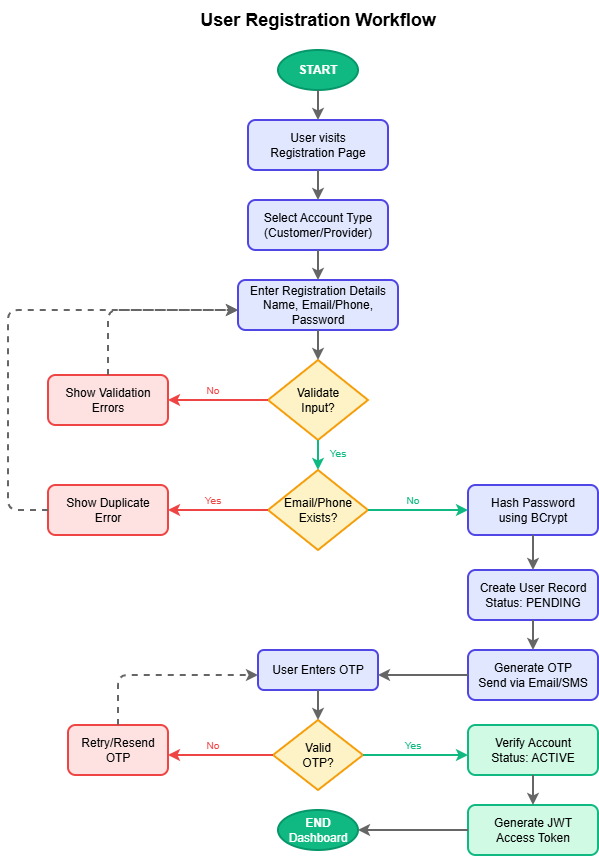

The diagram above was exported from draw.io. Its source (the exported page's mxGraphModel, read from the mxfile embedded in the PNG):
<mxGraphModel dx="1165" dy="796" grid="1" gridSize="10" guides="1" tooltips="1" connect="1" arrows="1" fold="1" page="1" pageScale="1" pageWidth="1100" pageHeight="900" math="0" shadow="0">
  <root>
    <mxCell id="0" />
    <mxCell id="1" parent="0" />
    <mxCell id="title" parent="1" style="text;html=1;strokeColor=none;fillColor=none;align=center;verticalAlign=middle;whiteSpace=wrap;rounded=0;fontSize=18;" value="&lt;b&gt;User Registration Workflow&lt;/b&gt;" vertex="1">
      <mxGeometry height="40" width="300" x="400" y="20" as="geometry" />
    </mxCell>
    <mxCell id="start" parent="1" style="ellipse;whiteSpace=wrap;html=1;fillColor=#10B981;strokeColor=#059669;strokeWidth=2;fontColor=#FFFFFF;" value="&lt;b&gt;START&lt;/b&gt;" vertex="1">
      <mxGeometry height="40" width="80" x="510" y="70" as="geometry" />
    </mxCell>
    <mxCell id="p1" parent="1" style="rounded=1;whiteSpace=wrap;html=1;fillColor=#E0E7FF;strokeColor=#4F46E5;strokeWidth=2;" value="User visits&lt;br&gt;Registration Page" vertex="1">
      <mxGeometry height="50" width="140" x="480" y="140" as="geometry" />
    </mxCell>
    <mxCell id="p2" parent="1" style="rounded=1;whiteSpace=wrap;html=1;fillColor=#E0E7FF;strokeColor=#4F46E5;strokeWidth=2;" value="Select Account Type&lt;br&gt;(Customer/Provider)" vertex="1">
      <mxGeometry height="50" width="140" x="480" y="220" as="geometry" />
    </mxCell>
    <mxCell id="p3" parent="1" style="rounded=1;whiteSpace=wrap;html=1;fillColor=#E0E7FF;strokeColor=#4F46E5;strokeWidth=2;" value="Enter Registration Details&lt;br&gt;Name, Email/Phone, Password" vertex="1">
      <mxGeometry height="50" width="160" x="470" y="300" as="geometry" />
    </mxCell>
    <mxCell id="d1" parent="1" style="rhombus;whiteSpace=wrap;html=1;fillColor=#FEF3C7;strokeColor=#F59E0B;strokeWidth=2;" value="Validate&lt;br&gt;Input?" vertex="1">
      <mxGeometry height="80" width="100" x="500" y="380" as="geometry" />
    </mxCell>
    <mxCell id="p4" parent="1" style="rounded=1;whiteSpace=wrap;html=1;fillColor=#FEE2E2;strokeColor=#EF4444;strokeWidth=2;" value="Show Validation&lt;br&gt;Errors" vertex="1">
      <mxGeometry height="50" width="120" x="280" y="395" as="geometry" />
    </mxCell>
    <mxCell id="d2" parent="1" style="rhombus;whiteSpace=wrap;html=1;fillColor=#FEF3C7;strokeColor=#F59E0B;strokeWidth=2;" value="Email/Phone&lt;br&gt;Exists?" vertex="1">
      <mxGeometry height="80" width="100" x="500" y="490" as="geometry" />
    </mxCell>
    <mxCell id="p5" parent="1" style="rounded=1;whiteSpace=wrap;html=1;fillColor=#FEE2E2;strokeColor=#EF4444;strokeWidth=2;" value="Show Duplicate&lt;br&gt;Error" vertex="1">
      <mxGeometry height="50" width="120" x="280" y="505" as="geometry" />
    </mxCell>
    <mxCell id="p6" parent="1" style="rounded=1;whiteSpace=wrap;html=1;fillColor=#E0E7FF;strokeColor=#4F46E5;strokeWidth=2;" value="Hash Password&lt;br&gt;using BCrypt" vertex="1">
      <mxGeometry height="50" width="130" x="700" y="505" as="geometry" />
    </mxCell>
    <mxCell id="p7" parent="1" style="rounded=1;whiteSpace=wrap;html=1;fillColor=#E0E7FF;strokeColor=#4F46E5;strokeWidth=2;" value="Create User Record&lt;br&gt;Status: PENDING" vertex="1">
      <mxGeometry height="50" width="130" x="700" y="590" as="geometry" />
    </mxCell>
    <mxCell id="p8" parent="1" style="rounded=1;whiteSpace=wrap;html=1;fillColor=#E0E7FF;strokeColor=#4F46E5;strokeWidth=2;" value="Generate OTP&lt;br&gt;Send via Email/SMS" vertex="1">
      <mxGeometry height="50" width="130" x="700" y="670" as="geometry" />
    </mxCell>
    <mxCell id="p9" parent="1" style="rounded=1;whiteSpace=wrap;html=1;fillColor=#E0E7FF;strokeColor=#4F46E5;strokeWidth=2;" value="User Enters OTP" vertex="1">
      <mxGeometry height="40" width="120" x="490" y="670" as="geometry" />
    </mxCell>
    <mxCell id="d3" parent="1" style="rhombus;whiteSpace=wrap;html=1;fillColor=#FEF3C7;strokeColor=#F59E0B;strokeWidth=2;" value="Valid&lt;br&gt;OTP?" vertex="1">
      <mxGeometry height="70" width="90" x="505" y="740" as="geometry" />
    </mxCell>
    <mxCell id="p10" parent="1" style="rounded=1;whiteSpace=wrap;html=1;fillColor=#FEE2E2;strokeColor=#EF4444;strokeWidth=2;" value="Retry/Resend&lt;br&gt;OTP" vertex="1">
      <mxGeometry height="50" width="100" x="300" y="745" as="geometry" />
    </mxCell>
    <mxCell id="p11" parent="1" style="rounded=1;whiteSpace=wrap;html=1;fillColor=#D1FAE5;strokeColor=#10B981;strokeWidth=2;" value="Verify Account&lt;br&gt;Status: ACTIVE" vertex="1">
      <mxGeometry height="50" width="130" x="700" y="745" as="geometry" />
    </mxCell>
    <mxCell id="p12" parent="1" style="rounded=1;whiteSpace=wrap;html=1;fillColor=#D1FAE5;strokeColor=#10B981;strokeWidth=2;" value="Generate JWT&lt;br&gt;Access Token" vertex="1">
      <mxGeometry height="50" width="130" x="700" y="825" as="geometry" />
    </mxCell>
    <mxCell id="end" parent="1" style="ellipse;whiteSpace=wrap;html=1;fillColor=#10B981;strokeColor=#059669;strokeWidth=2;fontColor=#FFFFFF;" value="&lt;b&gt;END&lt;/b&gt;&lt;br&gt;Dashboard" vertex="1">
      <mxGeometry height="40" width="80" x="510" y="830" as="geometry" />
    </mxCell>
    <mxCell id="a1" edge="1" parent="1" style="endArrow=classic;html=1;strokeWidth=2;strokeColor=#666;">
      <mxGeometry relative="1" as="geometry">
        <mxPoint x="550" y="110" as="sourcePoint" />
        <mxPoint x="550" y="140" as="targetPoint" />
      </mxGeometry>
    </mxCell>
    <mxCell id="a2" edge="1" parent="1" style="endArrow=classic;html=1;strokeWidth=2;strokeColor=#666;">
      <mxGeometry relative="1" as="geometry">
        <mxPoint x="550" y="190" as="sourcePoint" />
        <mxPoint x="550" y="220" as="targetPoint" />
      </mxGeometry>
    </mxCell>
    <mxCell id="a3" edge="1" parent="1" style="endArrow=classic;html=1;strokeWidth=2;strokeColor=#666;">
      <mxGeometry relative="1" as="geometry">
        <mxPoint x="550" y="270" as="sourcePoint" />
        <mxPoint x="550" y="300" as="targetPoint" />
      </mxGeometry>
    </mxCell>
    <mxCell id="a4" edge="1" parent="1" style="endArrow=classic;html=1;strokeWidth=2;strokeColor=#666;">
      <mxGeometry relative="1" as="geometry">
        <mxPoint x="550" y="350" as="sourcePoint" />
        <mxPoint x="550" y="380" as="targetPoint" />
      </mxGeometry>
    </mxCell>
    <mxCell id="a5" edge="1" parent="1" style="endArrow=classic;html=1;strokeWidth=2;strokeColor=#EF4444;">
      <mxGeometry relative="1" as="geometry">
        <mxPoint x="500" y="420" as="sourcePoint" />
        <mxPoint x="400" y="420" as="targetPoint" />
      </mxGeometry>
    </mxCell>
    <mxCell id="a5-l" parent="1" style="text;html=1;strokeColor=none;fillColor=none;align=center;verticalAlign=middle;whiteSpace=wrap;rounded=0;fontSize=10;fontColor=#EF4444;" value="No" vertex="1">
      <mxGeometry height="20" width="30" x="430" y="400" as="geometry" />
    </mxCell>
    <mxCell id="a6" edge="1" parent="1" style="endArrow=classic;html=1;strokeWidth=2;strokeColor=#666;dashed=1;">
      <mxGeometry relative="1" as="geometry">
        <Array as="points">
          <mxPoint x="340" y="330" />
        </Array>
        <mxPoint x="340" y="395" as="sourcePoint" />
        <mxPoint x="470" y="330" as="targetPoint" />
      </mxGeometry>
    </mxCell>
    <mxCell id="a7" edge="1" parent="1" style="endArrow=classic;html=1;strokeWidth=2;strokeColor=#10B981;">
      <mxGeometry relative="1" as="geometry">
        <mxPoint x="550" y="460" as="sourcePoint" />
        <mxPoint x="550" y="490" as="targetPoint" />
      </mxGeometry>
    </mxCell>
    <mxCell id="a7-l" parent="1" style="text;html=1;strokeColor=none;fillColor=none;align=center;verticalAlign=middle;whiteSpace=wrap;rounded=0;fontSize=10;fontColor=#10B981;" value="Yes" vertex="1">
      <mxGeometry height="20" width="30" x="555" y="463" as="geometry" />
    </mxCell>
    <mxCell id="a8" edge="1" parent="1" style="endArrow=classic;html=1;strokeWidth=2;strokeColor=#EF4444;">
      <mxGeometry relative="1" as="geometry">
        <mxPoint x="500" y="530" as="sourcePoint" />
        <mxPoint x="400" y="530" as="targetPoint" />
      </mxGeometry>
    </mxCell>
    <mxCell id="a8-l" parent="1" style="text;html=1;strokeColor=none;fillColor=none;align=center;verticalAlign=middle;whiteSpace=wrap;rounded=0;fontSize=10;fontColor=#EF4444;" value="Yes" vertex="1">
      <mxGeometry height="20" width="30" x="430" y="510" as="geometry" />
    </mxCell>
    <mxCell id="a9" edge="1" parent="1" style="endArrow=classic;html=1;strokeWidth=2;strokeColor=#666;dashed=1;">
      <mxGeometry relative="1" as="geometry">
        <Array as="points">
          <mxPoint x="240" y="530" />
          <mxPoint x="240" y="330" />
        </Array>
        <mxPoint x="280" y="530" as="sourcePoint" />
        <mxPoint x="470" y="330" as="targetPoint" />
      </mxGeometry>
    </mxCell>
    <mxCell id="a10" edge="1" parent="1" style="endArrow=classic;html=1;strokeWidth=2;strokeColor=#10B981;">
      <mxGeometry relative="1" as="geometry">
        <mxPoint x="600" y="530" as="sourcePoint" />
        <mxPoint x="700" y="530" as="targetPoint" />
      </mxGeometry>
    </mxCell>
    <mxCell id="a10-l" parent="1" style="text;html=1;strokeColor=none;fillColor=none;align=center;verticalAlign=middle;whiteSpace=wrap;rounded=0;fontSize=10;fontColor=#10B981;" value="No" vertex="1">
      <mxGeometry height="20" width="30" x="630" y="510" as="geometry" />
    </mxCell>
    <mxCell id="a11" edge="1" parent="1" style="endArrow=classic;html=1;strokeWidth=2;strokeColor=#666;">
      <mxGeometry relative="1" as="geometry">
        <mxPoint x="765" y="555" as="sourcePoint" />
        <mxPoint x="765" y="590" as="targetPoint" />
      </mxGeometry>
    </mxCell>
    <mxCell id="a12" edge="1" parent="1" style="endArrow=classic;html=1;strokeWidth=2;strokeColor=#666;">
      <mxGeometry relative="1" as="geometry">
        <mxPoint x="765" y="640" as="sourcePoint" />
        <mxPoint x="765" y="670" as="targetPoint" />
      </mxGeometry>
    </mxCell>
    <mxCell id="a13" edge="1" parent="1" style="endArrow=classic;html=1;strokeWidth=2;strokeColor=#666;">
      <mxGeometry relative="1" as="geometry">
        <mxPoint x="700" y="695" as="sourcePoint" />
        <mxPoint x="610" y="695" as="targetPoint" />
      </mxGeometry>
    </mxCell>
    <mxCell id="a14" edge="1" parent="1" style="endArrow=classic;html=1;strokeWidth=2;strokeColor=#666;">
      <mxGeometry relative="1" as="geometry">
        <mxPoint x="550" y="710" as="sourcePoint" />
        <mxPoint x="550" y="740" as="targetPoint" />
      </mxGeometry>
    </mxCell>
    <mxCell id="a15" edge="1" parent="1" style="endArrow=classic;html=1;strokeWidth=2;strokeColor=#EF4444;">
      <mxGeometry relative="1" as="geometry">
        <mxPoint x="505" y="775" as="sourcePoint" />
        <mxPoint x="400" y="775" as="targetPoint" />
      </mxGeometry>
    </mxCell>
    <mxCell id="a15-l" parent="1" style="text;html=1;strokeColor=none;fillColor=none;align=center;verticalAlign=middle;whiteSpace=wrap;rounded=0;fontSize=10;fontColor=#EF4444;" value="No" vertex="1">
      <mxGeometry height="20" width="30" x="430" y="755" as="geometry" />
    </mxCell>
    <mxCell id="a16" edge="1" parent="1" style="endArrow=classic;html=1;strokeWidth=2;strokeColor=#666;dashed=1;">
      <mxGeometry relative="1" as="geometry">
        <Array as="points">
          <mxPoint x="350" y="695" />
        </Array>
        <mxPoint x="350" y="745" as="sourcePoint" />
        <mxPoint x="490" y="695" as="targetPoint" />
      </mxGeometry>
    </mxCell>
    <mxCell id="a17" edge="1" parent="1" style="endArrow=classic;html=1;strokeWidth=2;strokeColor=#10B981;">
      <mxGeometry relative="1" as="geometry">
        <mxPoint x="595" y="775" as="sourcePoint" />
        <mxPoint x="700" y="775" as="targetPoint" />
      </mxGeometry>
    </mxCell>
    <mxCell id="a17-l" parent="1" style="text;html=1;strokeColor=none;fillColor=none;align=center;verticalAlign=middle;whiteSpace=wrap;rounded=0;fontSize=10;fontColor=#10B981;" value="Yes" vertex="1">
      <mxGeometry height="20" width="30" x="630" y="755" as="geometry" />
    </mxCell>
    <mxCell id="a18" edge="1" parent="1" style="endArrow=classic;html=1;strokeWidth=2;strokeColor=#666;">
      <mxGeometry relative="1" as="geometry">
        <mxPoint x="765" y="795" as="sourcePoint" />
        <mxPoint x="765" y="825" as="targetPoint" />
      </mxGeometry>
    </mxCell>
    <mxCell id="a19" edge="1" parent="1" style="endArrow=classic;html=1;strokeWidth=2;strokeColor=#666;">
      <mxGeometry relative="1" as="geometry">
        <mxPoint x="700" y="850" as="sourcePoint" />
        <mxPoint x="590" y="850" as="targetPoint" />
      </mxGeometry>
    </mxCell>
  </root>
</mxGraphModel>